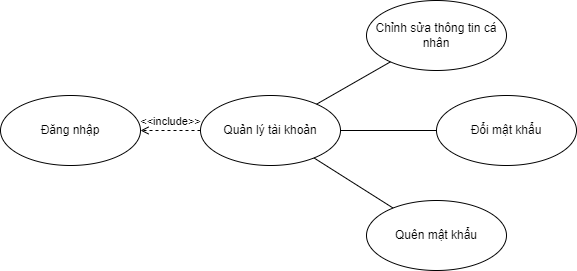

The diagram above was exported from draw.io. Its source (the exported page's mxGraphModel, read from the mxfile embedded in the PNG):
<mxGraphModel dx="1266" dy="1760" grid="1" gridSize="10" guides="1" tooltips="1" connect="1" arrows="1" fold="1" page="1" pageScale="1" pageWidth="827" pageHeight="1169" math="0" shadow="0">
  <root>
    <mxCell id="0" />
    <mxCell id="1" parent="0" />
    <mxCell id="0GdypQ3HFR-r3pdXlK9H-1" value="Quản lý tài khoản" style="ellipse;whiteSpace=wrap;html=1;" vertex="1" parent="1">
      <mxGeometry x="290" y="85" width="140" height="70" as="geometry" />
    </mxCell>
    <mxCell id="0GdypQ3HFR-r3pdXlK9H-3" value="Đăng nhập" style="ellipse;whiteSpace=wrap;html=1;" vertex="1" parent="1">
      <mxGeometry x="90" y="85" width="140" height="70" as="geometry" />
    </mxCell>
    <mxCell id="0GdypQ3HFR-r3pdXlK9H-4" value="&amp;lt;&amp;lt;include&amp;gt;&amp;gt;" style="html=1;verticalAlign=bottom;labelBackgroundColor=none;endArrow=open;endFill=0;dashed=1;rounded=0;" edge="1" parent="1" source="0GdypQ3HFR-r3pdXlK9H-1" target="0GdypQ3HFR-r3pdXlK9H-3">
      <mxGeometry width="160" relative="1" as="geometry">
        <mxPoint x="340" y="6" as="sourcePoint" />
        <mxPoint x="590" y="-34" as="targetPoint" />
      </mxGeometry>
    </mxCell>
    <mxCell id="0GdypQ3HFR-r3pdXlK9H-6" value="Chỉnh sửa thông tin cá nhân" style="ellipse;whiteSpace=wrap;html=1;" vertex="1" parent="1">
      <mxGeometry x="456" y="-10" width="140" height="70" as="geometry" />
    </mxCell>
    <mxCell id="0GdypQ3HFR-r3pdXlK9H-7" value="Đổi mật khẩu" style="ellipse;whiteSpace=wrap;html=1;" vertex="1" parent="1">
      <mxGeometry x="526" y="85" width="140" height="70" as="geometry" />
    </mxCell>
    <mxCell id="0GdypQ3HFR-r3pdXlK9H-8" value="Quên mật khẩu" style="ellipse;whiteSpace=wrap;html=1;" vertex="1" parent="1">
      <mxGeometry x="456" y="190" width="140" height="70" as="geometry" />
    </mxCell>
    <mxCell id="0GdypQ3HFR-r3pdXlK9H-9" value="" style="endArrow=none;html=1;rounded=0;" edge="1" parent="1" source="0GdypQ3HFR-r3pdXlK9H-1" target="0GdypQ3HFR-r3pdXlK9H-6">
      <mxGeometry width="50" height="50" relative="1" as="geometry">
        <mxPoint x="437" y="-85" as="sourcePoint" />
        <mxPoint x="509" y="-75" as="targetPoint" />
      </mxGeometry>
    </mxCell>
    <mxCell id="0GdypQ3HFR-r3pdXlK9H-10" value="" style="endArrow=none;html=1;rounded=0;" edge="1" parent="1" source="0GdypQ3HFR-r3pdXlK9H-1" target="0GdypQ3HFR-r3pdXlK9H-8">
      <mxGeometry width="50" height="50" relative="1" as="geometry">
        <mxPoint x="447" y="-75" as="sourcePoint" />
        <mxPoint x="519" y="-65" as="targetPoint" />
      </mxGeometry>
    </mxCell>
    <mxCell id="0GdypQ3HFR-r3pdXlK9H-11" value="" style="endArrow=none;html=1;rounded=0;" edge="1" parent="1" source="0GdypQ3HFR-r3pdXlK9H-1" target="0GdypQ3HFR-r3pdXlK9H-7">
      <mxGeometry width="50" height="50" relative="1" as="geometry">
        <mxPoint x="457" y="-65" as="sourcePoint" />
        <mxPoint x="529" y="-55" as="targetPoint" />
      </mxGeometry>
    </mxCell>
  </root>
</mxGraphModel>